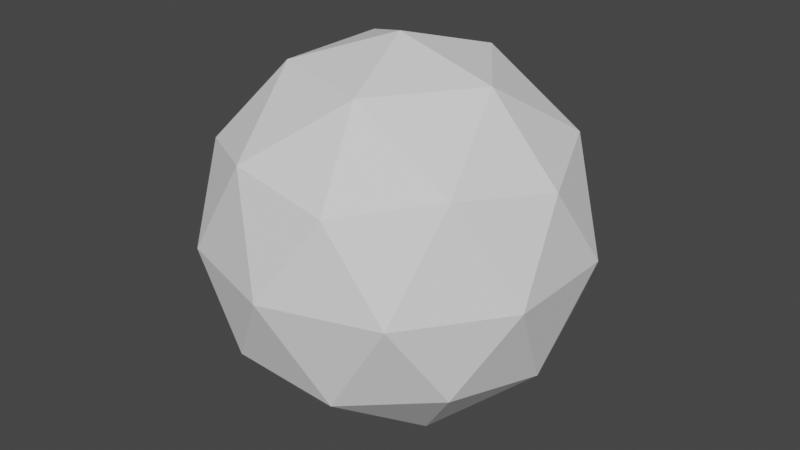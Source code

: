 # Source: ico.blend  (saved by Blender 2.81.16; exported with 4.5.12 LTS)
import bpy
from mathutils import Matrix  # noqa: F401  (used for matrix-valued properties, if any)

bpy.ops.wm.read_factory_settings(use_empty=True)
scene = bpy.context.scene
scene.name = 'Scene'

# ---- collections
col_collection = bpy.data.collections.new('Collection'); scene.collection.children.link(col_collection)

# ---- world
world_world = bpy.data.worlds.new('World'); scene.world = world_world
world_world.use_nodes = True; world_world.node_tree.nodes.clear()
_N = world_world.node_tree.nodes; _L = world_world.node_tree.links
n0 = _N.new('ShaderNodeOutputWorld'); n0.name = 'World Output'; n0.location = (300, 300)
n1 = _N.new('ShaderNodeBackground'); n1.name = 'Background'; n1.location = (10, 300)
n1.inputs[0].default_value = (0.05088, 0.05088, 0.05088, 1.0)
_L.new(n1.outputs[0], n0.inputs[0])
n0.is_active_output = True
world_world.color = (0.05088, 0.05088, 0.05088)
world_world.use_sun_shadow = False
world_world.sun_shadow_jitter_overblur = 0.0

# ---- meshes
me_icosphere = bpy.data.meshes.new('Icosphere')
me_icosphere.from_pydata([(0.0, 0.0, -1.0), (0.7236, -0.5257, -0.4472), (-0.2764, -0.8506, -0.4472), (-0.8944, 0.0, -0.4472), (-0.2764, 0.8506, -0.4472), (0.7236, 0.5257, -0.4472), (0.2764, -0.8506, 0.4472), (-0.7236, -0.5257, 0.4472), (-0.7236, 0.5257, 0.4472), (0.2764, 0.8506, 0.4472), (0.8944, 0.0, 0.4472), (0.0, 0.0, 1.0), (-0.1625, -0.5, -0.8507), (0.4253, -0.309, -0.8507), (0.2629, -0.809, -0.5257), (0.8506, 0.0, -0.5257), (0.4253, 0.309, -0.8507), (-0.5257, 0.0, -0.8507), (-0.6882, -0.5, -0.5257), (-0.1625, 0.5, -0.8507), (-0.6882, 0.5, -0.5257), (0.2629, 0.809, -0.5257), (0.9511, -0.309, 0.0), (0.9511, 0.309, 0.0), (0.0, -1.0, 0.0), (0.5878, -0.809, 0.0), (-0.9511, -0.309, 0.0), (-0.5878, -0.809, 0.0), (-0.5878, 0.809, 0.0), (-0.9511, 0.309, 0.0), (0.5878, 0.809, 0.0), (0.0, 1.0, 0.0), (0.6882, -0.5, 0.5257), (-0.2629, -0.809, 0.5257), (-0.8506, 0.0, 0.5257), (-0.2629, 0.809, 0.5257), (0.6882, 0.5, 0.5257), (0.1625, -0.5, 0.8507), (0.5257, 0.0, 0.8507), (-0.4253, -0.309, 0.8507), (-0.4253, 0.309, 0.8507), (0.1625, 0.5, 0.8507)], [], [(0, 13, 12), (1, 13, 15), (0, 12, 17), (0, 17, 19), (0, 19, 16), (1, 15, 22), (2, 14, 24), (3, 18, 26), (4, 20, 28), (5, 21, 30), (1, 22, 25), (2, 24, 27), (3, 26, 29), (4, 28, 31), (5, 30, 23), (6, 32, 37), (7, 33, 39), (8, 34, 40), (9, 35, 41), (10, 36, 38), (38, 41, 11), (38, 36, 41), (36, 9, 41), (41, 40, 11), (41, 35, 40), (35, 8, 40), (40, 39, 11), (40, 34, 39), (34, 7, 39), (39, 37, 11), (39, 33, 37), (33, 6, 37), (37, 38, 11), (37, 32, 38), (32, 10, 38), (23, 36, 10), (23, 30, 36), (30, 9, 36), (31, 35, 9), (31, 28, 35), (28, 8, 35), (29, 34, 8), (29, 26, 34), (26, 7, 34), (27, 33, 7), (27, 24, 33), (24, 6, 33), (25, 32, 6), (25, 22, 32), (22, 10, 32), (30, 31, 9), (30, 21, 31), (21, 4, 31), (28, 29, 8), (28, 20, 29), (20, 3, 29), (26, 27, 7), (26, 18, 27), (18, 2, 27), (24, 25, 6), (24, 14, 25), (14, 1, 25), (22, 23, 10), (22, 15, 23), (15, 5, 23), (16, 21, 5), (16, 19, 21), (19, 4, 21), (19, 20, 4), (19, 17, 20), (17, 3, 20), (17, 18, 3), (17, 12, 18), (12, 2, 18), (15, 16, 5), (15, 13, 16), (13, 0, 16), (12, 14, 2), (12, 13, 14), (13, 1, 14)])
_uv = me_icosphere.uv_layers.new(name='UVMap')
_uv.uv.foreach_set('vector', [0.8182, 0.0, 0.7727, 0.07873, 0.8636, 0.07873, 0.7273, 0.1575, 0.6818, 0.07873, 0.6364, 0.1575, 0.09091, 0.0, 0.04545, 0.07873, 0.1364, 0.07873, 0.2727, 0.0, 0.2273, 0.07873, 0.3182, 0.07873, 0.4545, 0.0, 0.4091, 0.07873, 0.5, 0.07873, 0.7273, 0.1575, 0.6364, 0.1575, 0.6818, 0.2362, 0.9091, 0.1575, 0.8182, 0.1575, 0.8636, 0.2362, 0.1818, 0.1575, 0.09091, 0.1575, 0.1364, 0.2362, 0.3636, 0.1575, 0.2727, 0.1575, 0.3182, 0.2362, 0.5455, 0.1575, 0.4545, 0.1575, 0.5, 0.2362, 0.7273, 0.1575, 0.6818, 0.2362, 0.7727, 0.2362, 0.9091, 0.1575, 0.8636, 0.2362, 0.9545, 0.2362, 0.1818, 0.1575, 0.1364, 0.2362, 0.2273, 0.2362, 0.3636, 0.1575, 0.3182, 0.2362, 0.4091, 0.2362, 0.5455, 0.1575, 0.5, 0.2362, 0.5909, 0.2362, 0.8182, 0.3149, 0.7273, 0.3149, 0.7727, 0.3937, 1.0, 0.3149, 0.9091, 0.3149, 0.9545, 0.3937, 0.2727, 0.3149, 0.1818, 0.3149, 0.2273, 0.3937, 0.4545, 0.3149, 0.3636, 0.3149, 0.4091, 0.3937, 0.6364, 0.3149, 0.5455, 0.3149, 0.5909, 0.3937, 0.5909, 0.3937, 0.5, 0.3937, 0.5455, 0.4724, 0.5909, 0.3937, 0.5455, 0.3149, 0.5, 0.3937, 0.5455, 0.3149, 0.4545, 0.3149, 0.5, 0.3937, 0.4091, 0.3937, 0.3182, 0.3937, 0.3636, 0.4724, 0.4091, 0.3937, 0.3636, 0.3149, 0.3182, 0.3937, 0.3636, 0.3149, 0.2727, 0.3149, 0.3182, 0.3937, 0.2273, 0.3937, 0.1364, 0.3937, 0.1818, 0.4724, 0.2273, 0.3937, 0.1818, 0.3149, 0.1364, 0.3937, 0.1818, 0.3149, 0.09091, 0.3149, 0.1364, 0.3937, 0.9545, 0.3937, 0.8636, 0.3937, 0.9091, 0.4724, 0.9545, 0.3937, 0.9091, 0.3149, 0.8636, 0.3937, 0.9091, 0.3149, 0.8182, 0.3149, 0.8636, 0.3937, 0.7727, 0.3937, 0.6818, 0.3937, 0.7273, 0.4724, 0.7727, 0.3937, 0.7273, 0.3149, 0.6818, 0.3937, 0.7273, 0.3149, 0.6364, 0.3149, 0.6818, 0.3937, 0.5909, 0.2362, 0.5455, 0.3149, 0.6364, 0.3149, 0.5909, 0.2362, 0.5, 0.2362, 0.5455, 0.3149, 0.5, 0.2362, 0.4545, 0.3149, 0.5455, 0.3149, 0.4091, 0.2362, 0.3636, 0.3149, 0.4545, 0.3149, 0.4091, 0.2362, 0.3182, 0.2362, 0.3636, 0.3149, 0.3182, 0.2362, 0.2727, 0.3149, 0.3636, 0.3149, 0.2273, 0.2362, 0.1818, 0.3149, 0.2727, 0.3149, 0.2273, 0.2362, 0.1364, 0.2362, 0.1818, 0.3149, 0.1364, 0.2362, 0.09091, 0.3149, 0.1818, 0.3149, 0.9545, 0.2362, 0.9091, 0.3149, 1.0, 0.3149, 0.9545, 0.2362, 0.8636, 0.2362, 0.9091, 0.3149, 0.8636, 0.2362, 0.8182, 0.3149, 0.9091, 0.3149, 0.7727, 0.2362, 0.7273, 0.3149, 0.8182, 0.3149, 0.7727, 0.2362, 0.6818, 0.2362, 0.7273, 0.3149, 0.6818, 0.2362, 0.6364, 0.3149, 0.7273, 0.3149, 0.5, 0.2362, 0.4091, 0.2362, 0.4545, 0.3149, 0.5, 0.2362, 0.4545, 0.1575, 0.4091, 0.2362, 0.4545, 0.1575, 0.3636, 0.1575, 0.4091, 0.2362, 0.3182, 0.2362, 0.2273, 0.2362, 0.2727, 0.3149, 0.3182, 0.2362, 0.2727, 0.1575, 0.2273, 0.2362, 0.2727, 0.1575, 0.1818, 0.1575, 0.2273, 0.2362, 0.1364, 0.2362, 0.04545, 0.2362, 0.09091, 0.3149, 0.1364, 0.2362, 0.09091, 0.1575, 0.04545, 0.2362, 0.09091, 0.1575, 0.0, 0.1575, 0.04545, 0.2362, 0.8636, 0.2362, 0.7727, 0.2362, 0.8182, 0.3149, 0.8636, 0.2362, 0.8182, 0.1575, 0.7727, 0.2362, 0.8182, 0.1575, 0.7273, 0.1575, 0.7727, 0.2362, 0.6818, 0.2362, 0.5909, 0.2362, 0.6364, 0.3149, 0.6818, 0.2362, 0.6364, 0.1575, 0.5909, 0.2362, 0.6364, 0.1575, 0.5455, 0.1575, 0.5909, 0.2362, 0.5, 0.07873, 0.4545, 0.1575, 0.5455, 0.1575, 0.5, 0.07873, 0.4091, 0.07873, 0.4545, 0.1575, 0.4091, 0.07873, 0.3636, 0.1575, 0.4545, 0.1575, 0.3182, 0.07873, 0.2727, 0.1575, 0.3636, 0.1575, 0.3182, 0.07873, 0.2273, 0.07873, 0.2727, 0.1575, 0.2273, 0.07873, 0.1818, 0.1575, 0.2727, 0.1575, 0.1364, 0.07873, 0.09091, 0.1575, 0.1818, 0.1575, 0.1364, 0.07873, 0.04545, 0.07873, 0.09091, 0.1575, 0.04545, 0.07873, 0.0, 0.1575, 0.09091, 0.1575, 0.6364, 0.1575, 0.5909, 0.07873, 0.5455, 0.1575, 0.6364, 0.1575, 0.6818, 0.07873, 0.5909, 0.07873, 0.6818, 0.07873, 0.6364, 0.0, 0.5909, 0.07873, 0.8636, 0.07873, 0.8182, 0.1575, 0.9091, 0.1575, 0.8636, 0.07873, 0.7727, 0.07873, 0.8182, 0.1575, 0.7727, 0.07873, 0.7273, 0.1575, 0.8182, 0.1575])
me_icosphere.use_remesh_fix_poles = True
me_icosphere.use_remesh_preserve_attributes = False
me_icosphere.use_mirror_vertex_groups = False
me_icosphere.update()

# ---- objects
ob_icosphere = bpy.data.objects.new('Icosphere', me_icosphere)

# ---- transforms, parenting, visibility, modifiers, constraints
ob_icosphere.location = (0.0, 0.0, 0.0)
ob_icosphere.scale = (90.43, 90.43, 90.43)
ob_icosphere.lineart.crease_threshold = 0.0

# ---- collection membership
col_collection.objects.link(ob_icosphere)

# ---- scene / render settings (as saved in the file)
scene.frame_start = 1; scene.frame_end = 250; scene.frame_set(1)
scene.render.engine = 'BLENDER_EEVEE_NEXT'
scene.cycles.use_denoising = False
scene.cycles.samples = 128
scene.cycles.sampling_pattern = 'TABULATED_SOBOL'
scene.cycles.use_adaptive_sampling = False
scene.cycles.use_light_tree = False
scene.view_settings.view_transform = 'Filmic'
bpy.context.view_layer.update()

# ---- added for rendering (the .blend has no active camera and no usable light): camera, sun
cam_auto = bpy.data.cameras.new('AutoCamera')
cam_auto.lens = 50.0
cam_auto.sensor_width = 36.0
cam_auto.clip_end = 5004.78
ob_auto_camera = bpy.data.objects.new('AutoCamera', cam_auto)
scene.collection.objects.link(ob_auto_camera)
ob_auto_camera.location = (285.174, -342.208, 228.139)
ob_auto_camera.rotation_euler = (1.09748, -7.21219e-08, 0.694738)
scene.camera = ob_auto_camera
light_auto_sun = bpy.data.lights.new('AutoSun', 'SUN')
light_auto_sun.energy = 3.0
light_auto_sun.angle = 0.0523599
ob_auto_sun = bpy.data.objects.new('AutoSun', light_auto_sun)
scene.collection.objects.link(ob_auto_sun)
ob_auto_sun.rotation_euler = (0.872665, 0.174533, 0.523599)
bpy.context.view_layer.update()
